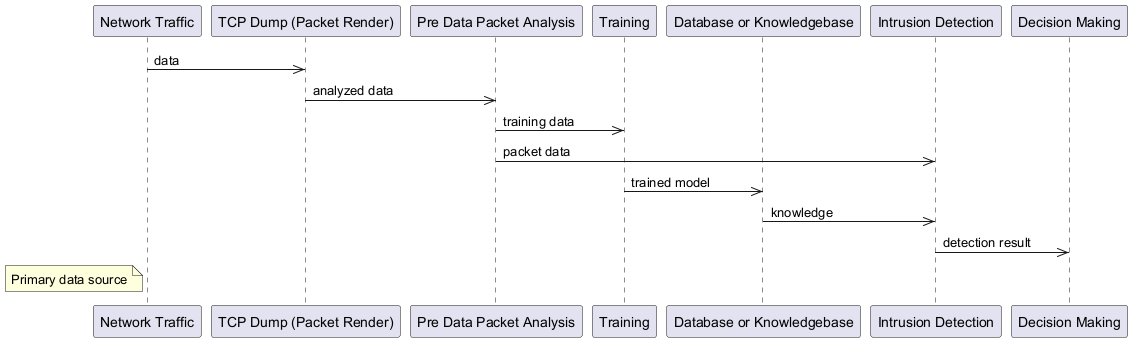

The diagram above was rendered by PlantUML. Its source (embedded in the PNG):
@startuml
participant NetworkTraffic as "Network Traffic"
participant TCPDump as "TCP Dump (Packet Render)"
participant PreDataPacketAnalysis as "Pre Data Packet Analysis"
participant Training
participant DatabaseOrKnowledgebase as "Database or Knowledgebase"
participant IntrusionDetection as "Intrusion Detection"
participant DecisionMaking as "Decision Making"

NetworkTraffic ->> TCPDump: data
TCPDump ->> PreDataPacketAnalysis: analyzed data
PreDataPacketAnalysis ->> Training: training data
PreDataPacketAnalysis ->> IntrusionDetection: packet data
Training ->> DatabaseOrKnowledgebase: trained model
DatabaseOrKnowledgebase ->> IntrusionDetection: knowledge
IntrusionDetection ->> DecisionMaking: detection result
note left of NetworkTraffic: Primary data source
@enduml